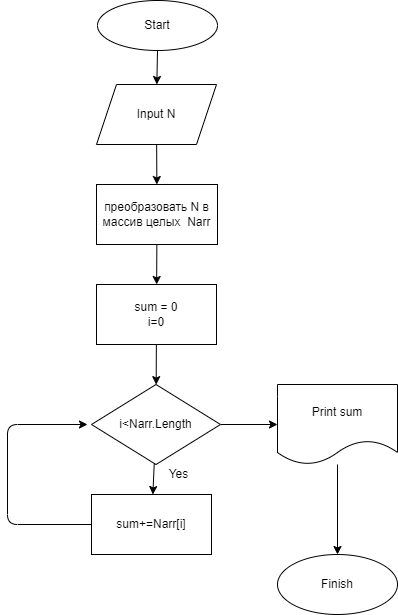

The diagram above was exported from draw.io. Its source (the exported page's mxGraphModel, read from the mxfile embedded in the PNG):
<mxGraphModel dx="798" dy="401" grid="1" gridSize="10" guides="1" tooltips="1" connect="1" arrows="1" fold="1" page="1" pageScale="1" pageWidth="827" pageHeight="1169" math="0" shadow="0">
  <root>
    <mxCell id="0" />
    <mxCell id="1" parent="0" />
    <mxCell id="5" value="" style="edgeStyle=none;html=1;" edge="1" parent="1" source="3" target="4">
      <mxGeometry relative="1" as="geometry" />
    </mxCell>
    <mxCell id="3" value="Start" style="ellipse;whiteSpace=wrap;html=1;" vertex="1" parent="1">
      <mxGeometry x="350" y="6" width="120" height="50" as="geometry" />
    </mxCell>
    <mxCell id="7" value="" style="edgeStyle=none;html=1;" edge="1" parent="1" source="4" target="6">
      <mxGeometry relative="1" as="geometry" />
    </mxCell>
    <mxCell id="4" value="Input N&lt;br&gt;" style="shape=parallelogram;perimeter=parallelogramPerimeter;whiteSpace=wrap;html=1;fixedSize=1;" vertex="1" parent="1">
      <mxGeometry x="349" y="90" width="120" height="60" as="geometry" />
    </mxCell>
    <mxCell id="9" value="" style="edgeStyle=none;html=1;" edge="1" parent="1" source="6" target="8">
      <mxGeometry relative="1" as="geometry" />
    </mxCell>
    <mxCell id="6" value="преобразовать N в массив целых&amp;nbsp; Narr&lt;br&gt;" style="whiteSpace=wrap;html=1;" vertex="1" parent="1">
      <mxGeometry x="349" y="190" width="121" height="60" as="geometry" />
    </mxCell>
    <mxCell id="11" value="" style="edgeStyle=none;html=1;" edge="1" parent="1" source="8" target="10">
      <mxGeometry relative="1" as="geometry" />
    </mxCell>
    <mxCell id="8" value="sum = 0&lt;br&gt;i=0&lt;br&gt;" style="whiteSpace=wrap;html=1;" vertex="1" parent="1">
      <mxGeometry x="349" y="290" width="120" height="60" as="geometry" />
    </mxCell>
    <mxCell id="12" style="edgeStyle=none;html=1;" edge="1" parent="1" source="10">
      <mxGeometry relative="1" as="geometry">
        <mxPoint x="530" y="430" as="targetPoint" />
      </mxGeometry>
    </mxCell>
    <mxCell id="14" value="" style="edgeStyle=none;html=1;" edge="1" parent="1" source="10" target="13">
      <mxGeometry relative="1" as="geometry" />
    </mxCell>
    <mxCell id="10" value="i&amp;lt;Narr.Length" style="rhombus;whiteSpace=wrap;html=1;" vertex="1" parent="1">
      <mxGeometry x="344" y="390" width="129" height="80" as="geometry" />
    </mxCell>
    <mxCell id="16" value="" style="edgeStyle=none;html=1;" edge="1" parent="1" source="13">
      <mxGeometry relative="1" as="geometry">
        <mxPoint x="340" y="430" as="targetPoint" />
        <Array as="points">
          <mxPoint x="260" y="530" />
          <mxPoint x="260" y="430" />
        </Array>
      </mxGeometry>
    </mxCell>
    <mxCell id="13" value="sum+=Narr[i]" style="whiteSpace=wrap;html=1;" vertex="1" parent="1">
      <mxGeometry x="344" y="500" width="120" height="60" as="geometry" />
    </mxCell>
    <mxCell id="17" value="Yes" style="text;html=1;align=center;verticalAlign=middle;resizable=0;points=[];autosize=1;strokeColor=none;fillColor=none;" vertex="1" parent="1">
      <mxGeometry x="416" y="470" width="30" height="20" as="geometry" />
    </mxCell>
    <mxCell id="20" value="" style="edgeStyle=none;html=1;" edge="1" parent="1" source="18" target="19">
      <mxGeometry relative="1" as="geometry" />
    </mxCell>
    <mxCell id="18" value="Print sum" style="shape=document;whiteSpace=wrap;html=1;boundedLbl=1;" vertex="1" parent="1">
      <mxGeometry x="530" y="390" width="120" height="80" as="geometry" />
    </mxCell>
    <mxCell id="19" value="Finish" style="ellipse;whiteSpace=wrap;html=1;" vertex="1" parent="1">
      <mxGeometry x="530" y="560" width="120" height="60" as="geometry" />
    </mxCell>
  </root>
</mxGraphModel>